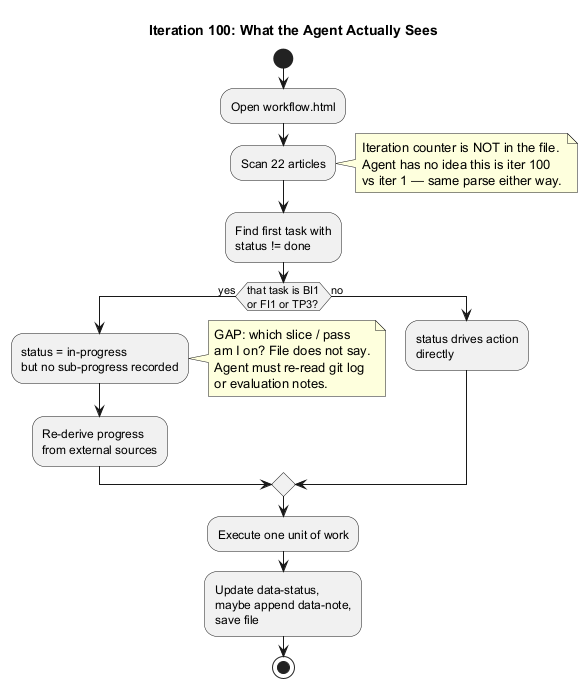

The diagram above was rendered by PlantUML. Its source (embedded in the PNG):
@startuml 04-iteration-100
title Iteration 100: What the Agent Actually Sees

start
:Open workflow.html;
:Scan 22 articles;
note right
  Iteration counter is NOT in the file.
  Agent has no idea this is iter 100
  vs iter 1 — same parse either way.
end note
:Find first task with
status != done;
if (that task is BI1
or FI1 or TP3?) then (yes)
  :status = in-progress
  but no sub-progress recorded;
  note right
    GAP: which slice / pass
    am I on? File does not say.
    Agent must re-read git log
    or evaluation notes.
  end note
  :Re-derive progress
  from external sources;
else (no)
  :status drives action
  directly;
endif
:Execute one unit of work;
:Update data-status,
maybe append data-note,
save file;
stop
@enduml